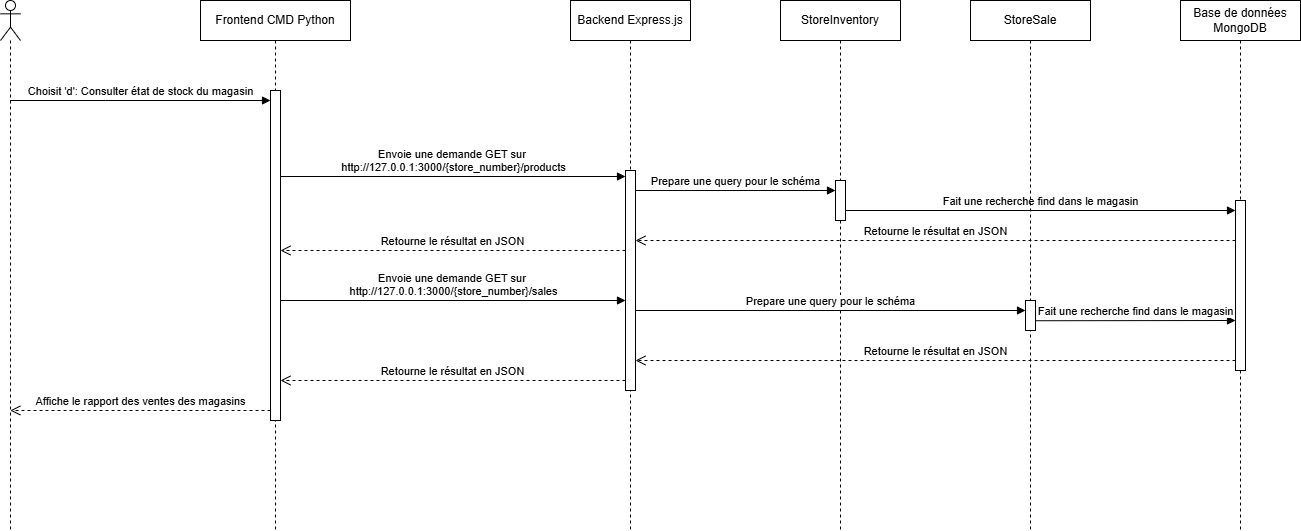

The diagram above was exported from draw.io. Its source (the exported page's mxGraphModel, read from the mxfile embedded in the PNG):
<mxGraphModel dx="1665" dy="757" grid="1" gridSize="10" guides="1" tooltips="1" connect="1" arrows="1" fold="1" page="1" pageScale="1" pageWidth="850" pageHeight="1100" math="0" shadow="0">
  <root>
    <mxCell id="0" />
    <mxCell id="1" parent="0" />
    <mxCell id="aM9ryv3xv72pqoxQDRHE-5" value="Frontend CMD Python" style="shape=umlLifeline;perimeter=lifelinePerimeter;whiteSpace=wrap;html=1;container=0;dropTarget=0;collapsible=0;recursiveResize=0;outlineConnect=0;portConstraint=eastwest;newEdgeStyle={&quot;edgeStyle&quot;:&quot;elbowEdgeStyle&quot;,&quot;elbow&quot;:&quot;vertical&quot;,&quot;curved&quot;:0,&quot;rounded&quot;:0};" parent="1" vertex="1">
      <mxGeometry x="260" y="30" width="150" height="530" as="geometry" />
    </mxCell>
    <mxCell id="aM9ryv3xv72pqoxQDRHE-6" value="" style="html=1;points=[];perimeter=orthogonalPerimeter;outlineConnect=0;targetShapes=umlLifeline;portConstraint=eastwest;newEdgeStyle={&quot;edgeStyle&quot;:&quot;elbowEdgeStyle&quot;,&quot;elbow&quot;:&quot;vertical&quot;,&quot;curved&quot;:0,&quot;rounded&quot;:0};" parent="aM9ryv3xv72pqoxQDRHE-5" vertex="1">
      <mxGeometry x="70" y="90" width="10" height="330" as="geometry" />
    </mxCell>
    <mxCell id="aM9ryv3xv72pqoxQDRHE-7" value="Choisit 'd': Consulter état de stock du magasin" style="html=1;verticalAlign=bottom;endArrow=block;edgeStyle=elbowEdgeStyle;elbow=vertical;curved=0;rounded=0;" parent="1" source="00wRDX6nhMXzsEndpYq1-1" target="aM9ryv3xv72pqoxQDRHE-6" edge="1">
      <mxGeometry x="0.0019" relative="1" as="geometry">
        <mxPoint x="80" y="130" as="sourcePoint" />
        <Array as="points">
          <mxPoint x="165" y="130" />
        </Array>
        <mxPoint x="300" y="130" as="targetPoint" />
        <mxPoint as="offset" />
      </mxGeometry>
    </mxCell>
    <mxCell id="00wRDX6nhMXzsEndpYq1-1" value="" style="shape=umlLifeline;perimeter=lifelinePerimeter;whiteSpace=wrap;html=1;container=1;dropTarget=0;collapsible=0;recursiveResize=0;outlineConnect=0;portConstraint=eastwest;newEdgeStyle={&quot;curved&quot;:0,&quot;rounded&quot;:0};participant=umlActor;" parent="1" vertex="1">
      <mxGeometry x="60" y="30" width="20" height="530" as="geometry" />
    </mxCell>
    <mxCell id="00wRDX6nhMXzsEndpYq1-3" value="Backend Express.js" style="shape=umlLifeline;perimeter=lifelinePerimeter;whiteSpace=wrap;html=1;container=0;dropTarget=0;collapsible=0;recursiveResize=0;outlineConnect=0;portConstraint=eastwest;newEdgeStyle={&quot;edgeStyle&quot;:&quot;elbowEdgeStyle&quot;,&quot;elbow&quot;:&quot;vertical&quot;,&quot;curved&quot;:0,&quot;rounded&quot;:0};" parent="1" vertex="1">
      <mxGeometry x="630" y="30" width="120" height="530" as="geometry" />
    </mxCell>
    <mxCell id="00wRDX6nhMXzsEndpYq1-4" value="" style="html=1;points=[];perimeter=orthogonalPerimeter;outlineConnect=0;targetShapes=umlLifeline;portConstraint=eastwest;newEdgeStyle={&quot;edgeStyle&quot;:&quot;elbowEdgeStyle&quot;,&quot;elbow&quot;:&quot;vertical&quot;,&quot;curved&quot;:0,&quot;rounded&quot;:0};" parent="00wRDX6nhMXzsEndpYq1-3" vertex="1">
      <mxGeometry x="55" y="170" width="10" height="220" as="geometry" />
    </mxCell>
    <mxCell id="00wRDX6nhMXzsEndpYq1-5" value="StoreInventory" style="shape=umlLifeline;perimeter=lifelinePerimeter;whiteSpace=wrap;html=1;container=0;dropTarget=0;collapsible=0;recursiveResize=0;outlineConnect=0;portConstraint=eastwest;newEdgeStyle={&quot;edgeStyle&quot;:&quot;elbowEdgeStyle&quot;,&quot;elbow&quot;:&quot;vertical&quot;,&quot;curved&quot;:0,&quot;rounded&quot;:0};" parent="1" vertex="1">
      <mxGeometry x="840" y="30" width="120" height="530" as="geometry" />
    </mxCell>
    <mxCell id="00wRDX6nhMXzsEndpYq1-6" value="" style="html=1;points=[];perimeter=orthogonalPerimeter;outlineConnect=0;targetShapes=umlLifeline;portConstraint=eastwest;newEdgeStyle={&quot;edgeStyle&quot;:&quot;elbowEdgeStyle&quot;,&quot;elbow&quot;:&quot;vertical&quot;,&quot;curved&quot;:0,&quot;rounded&quot;:0};" parent="00wRDX6nhMXzsEndpYq1-5" vertex="1">
      <mxGeometry x="55" y="180" width="10" height="40" as="geometry" />
    </mxCell>
    <mxCell id="00wRDX6nhMXzsEndpYq1-7" value="Base de données MongoDB" style="shape=umlLifeline;perimeter=lifelinePerimeter;whiteSpace=wrap;html=1;container=0;dropTarget=0;collapsible=0;recursiveResize=0;outlineConnect=0;portConstraint=eastwest;newEdgeStyle={&quot;edgeStyle&quot;:&quot;elbowEdgeStyle&quot;,&quot;elbow&quot;:&quot;vertical&quot;,&quot;curved&quot;:0,&quot;rounded&quot;:0};" parent="1" vertex="1">
      <mxGeometry x="1240" y="30" width="120" height="530" as="geometry" />
    </mxCell>
    <mxCell id="00wRDX6nhMXzsEndpYq1-8" value="" style="html=1;points=[];perimeter=orthogonalPerimeter;outlineConnect=0;targetShapes=umlLifeline;portConstraint=eastwest;newEdgeStyle={&quot;edgeStyle&quot;:&quot;elbowEdgeStyle&quot;,&quot;elbow&quot;:&quot;vertical&quot;,&quot;curved&quot;:0,&quot;rounded&quot;:0};" parent="00wRDX6nhMXzsEndpYq1-7" vertex="1">
      <mxGeometry x="55" y="200" width="10" height="170" as="geometry" />
    </mxCell>
    <mxCell id="00wRDX6nhMXzsEndpYq1-10" value="Envoie une demande GET sur&amp;nbsp;&lt;div&gt;http://127.0.0.1:3000/{store_number}/products&lt;/div&gt;" style="html=1;verticalAlign=bottom;endArrow=block;edgeStyle=elbowEdgeStyle;elbow=vertical;curved=0;rounded=0;" parent="1" source="aM9ryv3xv72pqoxQDRHE-6" edge="1">
      <mxGeometry x="0.0026" relative="1" as="geometry">
        <mxPoint x="325" y="206" as="sourcePoint" />
        <Array as="points">
          <mxPoint x="445.51965517241376" y="206" />
        </Array>
        <mxPoint x="685" y="206" as="targetPoint" />
        <mxPoint as="offset" />
      </mxGeometry>
    </mxCell>
    <mxCell id="00wRDX6nhMXzsEndpYq1-11" value="Prepare une query pour le schéma" style="html=1;verticalAlign=bottom;endArrow=block;edgeStyle=elbowEdgeStyle;elbow=vertical;curved=0;rounded=0;" parent="1" source="00wRDX6nhMXzsEndpYq1-4" target="00wRDX6nhMXzsEndpYq1-6" edge="1">
      <mxGeometry relative="1" as="geometry">
        <mxPoint x="710" y="220" as="sourcePoint" />
        <Array as="points">
          <mxPoint x="795.5196551724138" y="220" />
        </Array>
        <mxPoint x="955.1896551724137" y="220" as="targetPoint" />
      </mxGeometry>
    </mxCell>
    <mxCell id="00wRDX6nhMXzsEndpYq1-12" value="Fait une recherche find dans le magasin" style="html=1;verticalAlign=bottom;endArrow=block;edgeStyle=elbowEdgeStyle;elbow=vertical;curved=0;rounded=0;" parent="1" source="00wRDX6nhMXzsEndpYq1-6" target="00wRDX6nhMXzsEndpYq1-8" edge="1">
      <mxGeometry relative="1" as="geometry">
        <mxPoint x="920" y="240" as="sourcePoint" />
        <Array as="points">
          <mxPoint x="1020.5196551724139" y="240" />
        </Array>
        <mxPoint x="1190" y="240" as="targetPoint" />
      </mxGeometry>
    </mxCell>
    <mxCell id="00wRDX6nhMXzsEndpYq1-13" value="Retourne le résultat en JSON" style="html=1;verticalAlign=bottom;endArrow=open;dashed=1;endSize=8;edgeStyle=elbowEdgeStyle;elbow=vertical;curved=0;rounded=0;" parent="1" source="00wRDX6nhMXzsEndpYq1-8" target="00wRDX6nhMXzsEndpYq1-4" edge="1">
      <mxGeometry relative="1" as="geometry">
        <mxPoint x="930" y="270" as="targetPoint" />
        <Array as="points">
          <mxPoint x="995.3333333333333" y="270" />
        </Array>
        <mxPoint x="1125.3333333333333" y="270" as="sourcePoint" />
      </mxGeometry>
    </mxCell>
    <mxCell id="00wRDX6nhMXzsEndpYq1-14" value="Retourne le résultat en JSON" style="html=1;verticalAlign=bottom;endArrow=open;dashed=1;endSize=8;edgeStyle=elbowEdgeStyle;elbow=vertical;curved=0;rounded=0;" parent="1" source="00wRDX6nhMXzsEndpYq1-4" target="aM9ryv3xv72pqoxQDRHE-6" edge="1">
      <mxGeometry relative="1" as="geometry">
        <mxPoint x="350" y="280" as="targetPoint" />
        <Array as="points">
          <mxPoint x="530.3333333333333" y="280" />
        </Array>
        <mxPoint x="680" y="280" as="sourcePoint" />
      </mxGeometry>
    </mxCell>
    <mxCell id="00wRDX6nhMXzsEndpYq1-15" value="Affiche le rapport des ventes des magasins" style="html=1;verticalAlign=bottom;endArrow=open;dashed=1;endSize=8;edgeStyle=elbowEdgeStyle;elbow=vertical;curved=0;rounded=0;" parent="1" edge="1">
      <mxGeometry relative="1" as="geometry">
        <mxPoint x="69.81034482758605" y="439.9999999999999" as="targetPoint" />
        <Array as="points">
          <mxPoint x="145.33333333333331" y="440" />
        </Array>
        <mxPoint x="330" y="440" as="sourcePoint" />
      </mxGeometry>
    </mxCell>
    <mxCell id="fHR2xrAvPm5r8NFcyPEz-1" value="StoreSale" style="shape=umlLifeline;perimeter=lifelinePerimeter;whiteSpace=wrap;html=1;container=0;dropTarget=0;collapsible=0;recursiveResize=0;outlineConnect=0;portConstraint=eastwest;newEdgeStyle={&quot;edgeStyle&quot;:&quot;elbowEdgeStyle&quot;,&quot;elbow&quot;:&quot;vertical&quot;,&quot;curved&quot;:0,&quot;rounded&quot;:0};" parent="1" vertex="1">
      <mxGeometry x="1030" y="30" width="120" height="530" as="geometry" />
    </mxCell>
    <mxCell id="fHR2xrAvPm5r8NFcyPEz-2" value="" style="html=1;points=[];perimeter=orthogonalPerimeter;outlineConnect=0;targetShapes=umlLifeline;portConstraint=eastwest;newEdgeStyle={&quot;edgeStyle&quot;:&quot;elbowEdgeStyle&quot;,&quot;elbow&quot;:&quot;vertical&quot;,&quot;curved&quot;:0,&quot;rounded&quot;:0};" parent="fHR2xrAvPm5r8NFcyPEz-1" vertex="1">
      <mxGeometry x="55" y="300" width="10" height="30" as="geometry" />
    </mxCell>
    <mxCell id="fHR2xrAvPm5r8NFcyPEz-3" value="Envoie une demande GET sur&amp;nbsp;&lt;div&gt;http://127.0.0.1:3000/{store_number}/sales&lt;/div&gt;" style="html=1;verticalAlign=bottom;endArrow=block;edgeStyle=elbowEdgeStyle;elbow=vertical;curved=0;rounded=0;" parent="1" source="aM9ryv3xv72pqoxQDRHE-6" target="00wRDX6nhMXzsEndpYq1-4" edge="1">
      <mxGeometry x="0.0026" relative="1" as="geometry">
        <mxPoint x="360" y="330" as="sourcePoint" />
        <Array as="points">
          <mxPoint x="465.51965517241376" y="330" />
        </Array>
        <mxPoint x="660" y="330" as="targetPoint" />
        <mxPoint as="offset" />
      </mxGeometry>
    </mxCell>
    <mxCell id="fHR2xrAvPm5r8NFcyPEz-4" value="Prepare une query pour le schéma" style="html=1;verticalAlign=bottom;endArrow=block;edgeStyle=elbowEdgeStyle;elbow=vertical;curved=0;rounded=0;" parent="1" source="00wRDX6nhMXzsEndpYq1-4" target="fHR2xrAvPm5r8NFcyPEz-2" edge="1">
      <mxGeometry relative="1" as="geometry">
        <mxPoint x="730" y="340" as="sourcePoint" />
        <Array as="points">
          <mxPoint x="830.5196551724138" y="340" />
        </Array>
        <mxPoint x="930" y="340" as="targetPoint" />
      </mxGeometry>
    </mxCell>
    <mxCell id="fHR2xrAvPm5r8NFcyPEz-5" value="Fait une recherche find dans le magasin" style="html=1;verticalAlign=bottom;endArrow=block;edgeStyle=elbowEdgeStyle;elbow=vertical;curved=0;rounded=0;" parent="1" target="00wRDX6nhMXzsEndpYq1-8" edge="1">
      <mxGeometry relative="1" as="geometry">
        <mxPoint x="1095" y="350.2380952380952" as="sourcePoint" />
        <Array as="points" />
        <mxPoint x="1285.0000000000002" y="350.2380952380952" as="targetPoint" />
      </mxGeometry>
    </mxCell>
    <mxCell id="fHR2xrAvPm5r8NFcyPEz-6" value="Retourne le résultat en JSON" style="html=1;verticalAlign=bottom;endArrow=open;dashed=1;endSize=8;edgeStyle=elbowEdgeStyle;elbow=vertical;curved=0;rounded=0;" parent="1" source="00wRDX6nhMXzsEndpYq1-8" target="00wRDX6nhMXzsEndpYq1-4" edge="1">
      <mxGeometry relative="1" as="geometry">
        <mxPoint x="730" y="390" as="targetPoint" />
        <Array as="points">
          <mxPoint x="990.3333333333333" y="390" />
        </Array>
        <mxPoint x="1290" y="390" as="sourcePoint" />
      </mxGeometry>
    </mxCell>
    <mxCell id="fHR2xrAvPm5r8NFcyPEz-7" value="Retourne le résultat en JSON" style="html=1;verticalAlign=bottom;endArrow=open;dashed=1;endSize=8;edgeStyle=elbowEdgeStyle;elbow=vertical;curved=0;rounded=0;" parent="1" source="00wRDX6nhMXzsEndpYq1-4" target="aM9ryv3xv72pqoxQDRHE-6" edge="1">
      <mxGeometry relative="1" as="geometry">
        <mxPoint x="390" y="410" as="targetPoint" />
        <Array as="points">
          <mxPoint x="580.3333333333333" y="410" />
        </Array>
        <mxPoint x="735" y="410" as="sourcePoint" />
      </mxGeometry>
    </mxCell>
  </root>
</mxGraphModel>